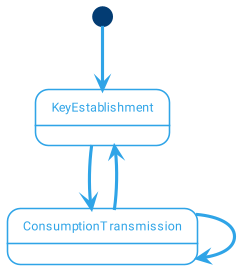

The diagram above was rendered by PlantUML. Its source (embedded in the PNG):
@startuml busom
!include themes/puml-theme-cerulean-outline.puml
skinparam backgroundColor #FFFFFF

[*] --> KeyEstablishment
KeyEstablishment --> ConsumptionTransmission
ConsumptionTransmission --> ConsumptionTransmission
ConsumptionTransmission --> KeyEstablishment
@enduml